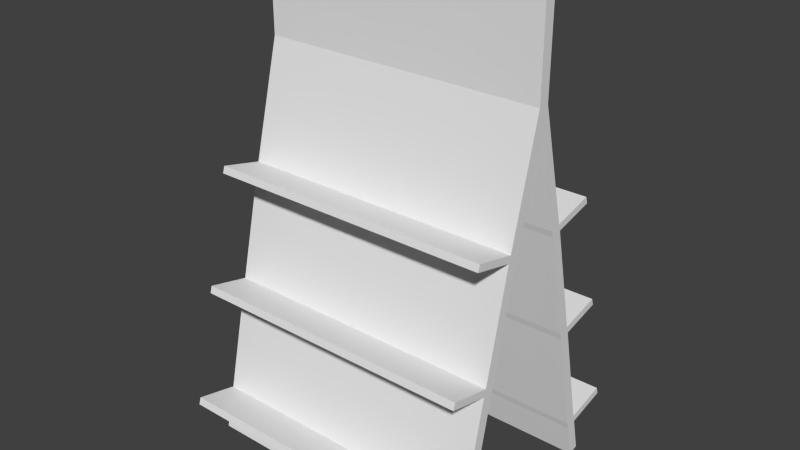 # Source: zeitungsstand1_Textur.blend  (saved by Blender 2.70.0; exported with 4.5.12 LTS)
import bpy
from mathutils import Matrix  # noqa: F401  (used for matrix-valued properties, if any)

bpy.ops.wm.read_factory_settings(use_empty=True)
scene = bpy.context.scene
scene.name = 'Scene'

# ---- collections
col_collection_1 = bpy.data.collections.new('Collection 1'); scene.collection.children.link(col_collection_1)

# ---- materials (node trees are filled in below, after node groups)
mat_material = bpy.data.materials.new('Material')
mat_material.alpha_threshold = 0.0
mat_material.use_transparent_shadow = False
mat_material.roughness = 0.5
mat_material.line_color = (0.0, 0.0, 0.0, 1.0)

# ---- material node trees

# ---- world
world_world = bpy.data.worlds.new('World'); scene.world = world_world
world_world.color = (0.05088, 0.05088, 0.05088)
world_world.use_sun_shadow = False
world_world.sun_shadow_jitter_overblur = 0.0
world_world.cycles.sampling_method = 'MANUAL'
world_world.cycles.sample_map_resolution = 256
world_world.light_settings.ao_factor = 0.1457

# ---- meshes
me_cube = bpy.data.meshes.new('Cube')
me_cube.from_pydata([(0.4674, -0.2854, -0.6319), (0.4674, -0.3197, -0.6238), (-0.4674, -0.3197, -0.6238), (-0.4674, -0.2854, -0.6319), (0.4674, -0.01819, 0.6308), (-0.4674, -0.01819, 0.6308), (0.4674, -0.2586, -0.5166), (0.4674, -0.2517, -0.4938), (0.4674, -0.293, -0.5085), (0.4674, -0.2861, -0.4857), (-0.4674, -0.293, -0.5085), (-0.4674, -0.2861, -0.4857), (-0.4674, -0.2586, -0.5166), (-0.4674, -0.2517, -0.4938), (0.4674, -0.1743, -0.1469), (0.4674, -0.1674, -0.1243), (0.4674, -0.2087, -0.1388), (0.4674, -0.2018, -0.1162), (-0.4674, -0.2087, -0.1388), (-0.4674, -0.2018, -0.1162), (-0.4674, -0.1743, -0.1469), (-0.4674, -0.1674, -0.1243), (0.4674, -0.08705, 0.2249), (0.4674, -0.08031, 0.2469), (0.4674, -0.1214, 0.233), (0.4674, -0.1147, 0.255), (-0.4674, -0.1214, 0.233), (-0.4674, -0.1147, 0.255), (-0.4674, -0.08705, 0.2249), (-0.4674, -0.08031, 0.2469), (0.4674, -0.01819, 0.9217), (-0.4674, -0.01819, 0.9217), (0.4674, -0.4295, -0.4763), (0.4674, -0.4226, -0.4536), (-0.4674, -0.4295, -0.4763), (-0.4674, -0.4226, -0.4536), (0.4674, -0.3452, -0.1066), (0.4674, -0.3383, -0.08401), (-0.4674, -0.3452, -0.1066), (-0.4674, -0.3383, -0.08401), (0.4674, -0.2579, 0.2652), (0.4674, -0.2512, 0.2872), (-0.4674, -0.2579, 0.2652), (-0.4674, -0.2512, 0.2872), (0.4674, 0.2854, -0.6319), (0.4674, 0.3197, -0.6238), (-0.4674, 0.3197, -0.6238), (-0.4674, 0.2854, -0.6319), (0.4674, 0.0, 0.6078), (0.4674, 0.01819, 0.6308), (-0.4674, 0.01819, 0.6308), (-0.4674, 0.0, 0.6078), (0.4674, 0.2586, -0.5166), (0.4674, 0.2517, -0.4938), (0.4674, 0.293, -0.5085), (0.4674, 0.2861, -0.4857), (-0.4674, 0.293, -0.5085), (-0.4674, 0.2861, -0.4857), (-0.4674, 0.2586, -0.5166), (-0.4674, 0.2517, -0.4938), (0.4674, 0.1743, -0.1469), (0.4674, 0.1674, -0.1243), (0.4674, 0.2087, -0.1388), (0.4674, 0.2018, -0.1162), (-0.4674, 0.2087, -0.1388), (-0.4674, 0.2018, -0.1162), (-0.4674, 0.1743, -0.1469), (-0.4674, 0.1674, -0.1243), (0.4674, 0.08705, 0.2249), (0.4674, 0.08031, 0.2469), (0.4674, 0.1214, 0.233), (0.4674, 0.1147, 0.255), (-0.4674, 0.1214, 0.233), (-0.4674, 0.1147, 0.255), (-0.4674, 0.08705, 0.2249), (-0.4674, 0.08031, 0.2469), (0.4674, 0.0, 0.9214), (0.4674, 0.01819, 0.9217), (-0.4674, 0.01819, 0.9217), (-0.4674, 0.0, 0.9214), (0.4674, 0.4295, -0.4763), (0.4674, 0.4226, -0.4536), (-0.4674, 0.4295, -0.4763), (-0.4674, 0.4226, -0.4536), (0.4674, 0.3452, -0.1066), (0.4674, 0.3383, -0.08401), (-0.4674, 0.3452, -0.1066), (-0.4674, 0.3383, -0.08401), (0.4674, 0.2579, 0.2652), (0.4674, 0.2512, 0.2872), (-0.4674, 0.2579, 0.2652), (-0.4674, 0.2512, 0.2872)], [], [(0, 1, 2, 3), (51, 5, 31, 79), (23, 48, 4, 25), (25, 4, 5, 27), (27, 5, 51, 29), (6, 0, 3, 12), (0, 6, 8, 1), (6, 7, 9, 8), (1, 8, 10, 2), (27, 26, 42, 43), (2, 10, 12, 3), (10, 11, 13, 12), (14, 7, 13, 20), (7, 6, 12, 13), (7, 14, 16, 9), (14, 15, 17, 16), (9, 16, 18, 11), (26, 24, 40, 42), (11, 18, 20, 13), (18, 19, 21, 20), (22, 15, 21, 28), (15, 14, 20, 21), (15, 22, 24, 17), (22, 23, 25, 24), (17, 24, 26, 19), (25, 27, 43, 41), (19, 26, 28, 21), (26, 27, 29, 28), (48, 23, 29, 51), (23, 22, 28, 29), (76, 79, 31, 30), (5, 4, 30, 31), (4, 48, 76, 30), (32, 33, 35, 34), (36, 37, 39, 38), (40, 41, 43, 42), (24, 25, 41, 40), (17, 19, 39, 37), (18, 16, 36, 38), (19, 18, 38, 39), (16, 17, 37, 36), (9, 11, 35, 33), (10, 8, 32, 34), (11, 10, 34, 35), (8, 9, 33, 32), (44, 47, 46, 45), (51, 79, 78, 50), (69, 71, 49, 48), (71, 73, 50, 49), (73, 75, 51, 50), (52, 58, 47, 44), (44, 45, 54, 52), (52, 54, 55, 53), (45, 46, 56, 54), (73, 91, 90, 72), (46, 47, 58, 56), (56, 58, 59, 57), (60, 66, 59, 53), (53, 59, 58, 52), (53, 55, 62, 60), (60, 62, 63, 61), (55, 57, 64, 62), (72, 90, 88, 70), (57, 59, 66, 64), (64, 66, 67, 65), (68, 74, 67, 61), (61, 67, 66, 60), (61, 63, 70, 68), (68, 70, 71, 69), (63, 65, 72, 70), (71, 89, 91, 73), (65, 67, 74, 72), (72, 74, 75, 73), (48, 51, 75, 69), (69, 75, 74, 68), (76, 77, 78, 79), (50, 78, 77, 49), (49, 77, 76, 48), (80, 82, 83, 81), (84, 86, 87, 85), (88, 90, 91, 89), (70, 88, 89, 71), (63, 85, 87, 65), (64, 86, 84, 62), (65, 87, 86, 64), (62, 84, 85, 63), (55, 81, 83, 57), (56, 82, 80, 54), (57, 83, 82, 56), (54, 80, 81, 55)])
_uv = me_cube.uv_layers.new(name='UVMap')
_uv.uv.foreach_set('vector', [0.03111, 0.02673, 0.05921, 0.02673, 0.05921, 0.1874, 0.03111, 0.1874, 0.7188, 0.9042, 0.7189, 0.9381, 0.6571, 0.9382, 0.6571, 0.9043, 0.346, 0.8469, 0.4896, 0.8469, 0.4896, 0.8667, 0.346, 0.8667, 0.851, 0.02652, 0.9785, 0.02652, 0.9785, 0.1875, 0.851, 0.1875, 0.346, 0.8043, 0.4896, 0.8043, 0.4896, 0.8214, 0.346, 0.8214, 0.05314, 0.6727, 0.03111, 0.6727, 0.03111, 0.5119, 0.05314, 0.5119, 0.05265, 0.8469, 0.07605, 0.8469, 0.07605, 0.8667, 0.05265, 0.8667, 0.07605, 0.8469, 0.08651, 0.8469, 0.08651, 0.8667, 0.07605, 0.8667, 0.05921, 0.02673, 0.1196, 0.02913, 0.1196, 0.1898, 0.05921, 0.1874, 0.4946, 0.9384, 0.4946, 0.9502, 0.3164, 0.9502, 0.3164, 0.9384, 0.05121, 0.8043, 0.07605, 0.8043, 0.07605, 0.8214, 0.05121, 0.8214, 0.07605, 0.8043, 0.08651, 0.8043, 0.08651, 0.8214, 0.07605, 0.8214, 0.1227, 0.6727, 0.05883, 0.6727, 0.05883, 0.5119, 0.1227, 0.5119, 0.05883, 0.6727, 0.05314, 0.6727, 0.05314, 0.5119, 0.05883, 0.5119, 0.08651, 0.8469, 0.2037, 0.8469, 0.2037, 0.8667, 0.08651, 0.8667, 0.2037, 0.8469, 0.2142, 0.8469, 0.2142, 0.8667, 0.2037, 0.8667, 0.2695, 0.0267, 0.3741, 0.02667, 0.3741, 0.1874, 0.2695, 0.1874, 0.6697, 0.1875, 0.6697, 0.02655, 0.7816, 0.02653, 0.7816, 0.1875, 0.08651, 0.8043, 0.2037, 0.8043, 0.2037, 0.8214, 0.08651, 0.8214, 0.2037, 0.8043, 0.2141, 0.8043, 0.2141, 0.8214, 0.2037, 0.8214, 0.1946, 0.6727, 0.1283, 0.6727, 0.1283, 0.5119, 0.1946, 0.5119, 0.1283, 0.6727, 0.1227, 0.6727, 0.1227, 0.5119, 0.1283, 0.5119, 0.2142, 0.8469, 0.3358, 0.8469, 0.3358, 0.8667, 0.2142, 0.8667, 0.3358, 0.8469, 0.346, 0.8469, 0.346, 0.8667, 0.3358, 0.8667, 0.5554, 0.02898, 0.6697, 0.02655, 0.6697, 0.1875, 0.5554, 0.1899, 0.851, 0.02652, 0.851, 0.1875, 0.7871, 0.1875, 0.7871, 0.02653, 0.2141, 0.8043, 0.3358, 0.8043, 0.3358, 0.8214, 0.2141, 0.8214, 0.3358, 0.8043, 0.346, 0.8043, 0.346, 0.8214, 0.3358, 0.8214, 0.2664, 0.6727, 0.2002, 0.6727, 0.2002, 0.5119, 0.2664, 0.5119, 0.2002, 0.6727, 0.1946, 0.6727, 0.1946, 0.5119, 0.2002, 0.5119, 0.7235, 0.601, 0.7235, 0.7549, 0.6546, 0.755, 0.6545, 0.601, 0.5784, 0.755, 0.5784, 0.601, 0.6545, 0.601, 0.6546, 0.755, 0.6593, 0.8701, 0.6592, 0.8362, 0.7209, 0.836, 0.721, 0.8699, 0.1929, 0.02672, 0.2346, 0.02912, 0.2346, 0.1898, 0.1929, 0.1874, 0.4859, 0.02663, 0.4916, 0.02661, 0.4916, 0.1875, 0.4859, 0.1874, 0.7816, 0.02653, 0.7871, 0.02653, 0.7871, 0.1875, 0.7816, 0.1875, 0.2858, 0.9495, 0.2858, 0.9642, 0.1297, 0.9642, 0.1297, 0.9495, 0.5554, 0.02898, 0.5554, 0.1899, 0.4916, 0.1875, 0.4916, 0.02661, 0.3741, 0.1874, 0.3741, 0.02667, 0.4859, 0.02663, 0.4859, 0.1874, 0.4975, 0.9079, 0.4975, 0.9199, 0.3166, 0.9199, 0.3166, 0.9079, 0.2888, 0.935, 0.2888, 0.9499, 0.1299, 0.9499, 0.1299, 0.935, 0.2695, 0.0267, 0.2695, 0.1874, 0.2346, 0.1898, 0.2346, 0.02912, 0.1196, 0.1898, 0.1196, 0.02913, 0.1929, 0.02672, 0.1929, 0.1874, 0.4981, 0.894, 0.4981, 0.906, 0.3166, 0.906, 0.3166, 0.894, 0.2894, 0.9059, 0.2894, 0.9208, 0.1299, 0.9208, 0.1299, 0.9059, 0.9785, 0.1884, 0.9785, 0.3492, 0.9504, 0.3492, 0.9504, 0.1884, 0.7188, 0.9042, 0.6571, 0.9043, 0.6569, 0.8704, 0.7187, 0.8703, 0.1622, 0.7287, 0.1622, 0.7466, 0.0284, 0.7466, 0.0284, 0.7287, 0.1105, 0.1884, 0.1105, 0.3492, 0.03111, 0.3492, 0.03111, 0.1884, 0.1622, 0.763, 0.1622, 0.7833, 0.0284, 0.7833, 0.0284, 0.763, 0.2444, 0.511, 0.2444, 0.3502, 0.2664, 0.3502, 0.2664, 0.511, 0.4726, 0.7287, 0.4726, 0.7466, 0.4321, 0.7466, 0.4321, 0.7287, 0.4321, 0.7287, 0.4321, 0.7466, 0.4217, 0.7466, 0.4217, 0.7287, 0.9504, 0.1884, 0.9504, 0.3492, 0.8947, 0.3492, 0.8947, 0.1884, 0.1297, 0.9639, 0.2858, 0.9639, 0.2858, 0.9786, 0.1297, 0.9786, 0.4726, 0.763, 0.4726, 0.7833, 0.4321, 0.7833, 0.4321, 0.763, 0.4321, 0.763, 0.4321, 0.7833, 0.4217, 0.7833, 0.4217, 0.763, 0.1749, 0.511, 0.1749, 0.3501, 0.2387, 0.3502, 0.2387, 0.511, 0.2387, 0.511, 0.2387, 0.3502, 0.2444, 0.3502, 0.2444, 0.511, 0.4217, 0.7287, 0.4217, 0.7466, 0.3044, 0.7466, 0.3044, 0.7287, 0.3044, 0.7287, 0.3044, 0.7466, 0.294, 0.7466, 0.294, 0.7287, 0.699, 0.1884, 0.699, 0.3492, 0.5727, 0.3492, 0.5727, 0.1884, 0.283, 0.3492, 0.2278, 0.3492, 0.2278, 0.1884, 0.283, 0.1884, 0.4217, 0.763, 0.4217, 0.7833, 0.3044, 0.7833, 0.3044, 0.763, 0.3044, 0.763, 0.3044, 0.7833, 0.294, 0.7833, 0.294, 0.763, 0.1029, 0.511, 0.1029, 0.3501, 0.1692, 0.3501, 0.1692, 0.511, 0.1692, 0.511, 0.1692, 0.3501, 0.1749, 0.3501, 0.1749, 0.511, 0.294, 0.7287, 0.294, 0.7466, 0.1723, 0.7466, 0.1723, 0.7287, 0.1723, 0.7287, 0.1723, 0.7466, 0.1622, 0.7466, 0.1622, 0.7287, 0.4059, 0.1884, 0.4059, 0.3492, 0.283, 0.3492, 0.283, 0.1884, 0.1105, 0.1884, 0.2223, 0.1884, 0.2223, 0.3492, 0.1105, 0.3492, 0.294, 0.763, 0.294, 0.7833, 0.1723, 0.7833, 0.1723, 0.763, 0.1723, 0.763, 0.1723, 0.7833, 0.1622, 0.7833, 0.1622, 0.763, 0.03111, 0.511, 0.03111, 0.3501, 0.09737, 0.3501, 0.09737, 0.511, 0.09737, 0.511, 0.09737, 0.3501, 0.1029, 0.3501, 0.1029, 0.511, 0.7235, 0.601, 0.7924, 0.6009, 0.7925, 0.7549, 0.7235, 0.7549, 0.8768, 0.7549, 0.7925, 0.7549, 0.7924, 0.6009, 0.8768, 0.6009, 0.6591, 0.8023, 0.7209, 0.8021, 0.7209, 0.836, 0.6592, 0.8362, 0.8165, 0.1884, 0.8165, 0.3492, 0.7628, 0.3492, 0.7628, 0.1884, 0.5234, 0.1884, 0.5234, 0.3492, 0.5177, 0.3492, 0.5177, 0.1884, 0.2278, 0.1884, 0.2278, 0.3492, 0.2223, 0.3492, 0.2223, 0.1884, 0.3164, 0.9219, 0.4946, 0.9219, 0.4946, 0.9337, 0.3164, 0.9337, 0.4059, 0.1884, 0.5177, 0.1884, 0.5177, 0.3492, 0.4059, 0.3492, 0.5727, 0.3492, 0.5234, 0.3492, 0.5234, 0.1884, 0.5727, 0.1884, 0.1299, 0.9205, 0.2888, 0.9205, 0.2888, 0.9353, 0.1299, 0.9353, 0.3166, 0.9522, 0.4975, 0.9522, 0.4975, 0.9642, 0.3166, 0.9642, 0.699, 0.1884, 0.7628, 0.1884, 0.7628, 0.3492, 0.699, 0.3492, 0.8947, 0.3492, 0.8165, 0.3492, 0.8165, 0.1884, 0.8947, 0.1884, 0.1299, 0.8913, 0.2894, 0.8913, 0.2894, 0.9062, 0.1299, 0.9062, 0.3167, 0.9661, 0.4981, 0.9661, 0.4981, 0.9781, 0.3167, 0.9781])
me_cube.materials.append(mat_material)
me_cube.use_remesh_preserve_volume = False
me_cube.use_remesh_preserve_attributes = False
me_cube.use_mirror_vertex_groups = False
me_cube.update()

# ---- objects
ob_cube = bpy.data.objects.new('Cube', me_cube)

# ---- transforms, parenting, visibility, modifiers, constraints
ob_cube.location = (0.0, 0.0, 0.0)
ob_cube.lock_rotations_4d = False
ob_cube.empty_display_type = 'ARROWS'
ob_cube.lineart.crease_threshold = 0.0

# ---- collection membership
col_collection_1.objects.link(ob_cube)

# ---- scene / render settings (as saved in the file)
scene.frame_start = 1; scene.frame_end = 250; scene.frame_set(1)
scene.render.engine = 'BLENDER_EEVEE_NEXT'
scene.render.resolution_percentage = 50
scene.render.dither_intensity = 0.0
scene.cycles.use_denoising = False
scene.cycles.samples = 10
scene.cycles.sampling_pattern = 'TABULATED_SOBOL'
scene.cycles.light_sampling_threshold = 0.0
scene.cycles.use_adaptive_sampling = False
scene.cycles.use_light_tree = False
scene.cycles.blur_glossy = 0.0
scene.cycles.volume_bounces = 1
scene.cycles.pixel_filter_type = 'GAUSSIAN'
scene.cycles.sample_clamp_indirect = 0.0
scene.view_settings.view_transform = 'Standard'
bpy.context.view_layer.update()

# ---- added for rendering (the .blend has no active camera and no usable light): camera, sun
cam_auto = bpy.data.cameras.new('AutoCamera')
cam_auto.lens = 50.0
cam_auto.sensor_width = 36.0
cam_auto.clip_end = 1000.0
ob_auto_camera = bpy.data.objects.new('AutoCamera', cam_auto)
scene.collection.objects.link(ob_auto_camera)
ob_auto_camera.location = (1.85629, -2.22755, 1.62992)
ob_auto_camera.rotation_euler = (1.09748, -7.21219e-08, 0.694738)
scene.camera = ob_auto_camera
light_auto_sun = bpy.data.lights.new('AutoSun', 'SUN')
light_auto_sun.energy = 3.0
light_auto_sun.angle = 0.0523599
ob_auto_sun = bpy.data.objects.new('AutoSun', light_auto_sun)
scene.collection.objects.link(ob_auto_sun)
ob_auto_sun.rotation_euler = (0.872665, 0.174533, 0.523599)
bpy.context.view_layer.update()

